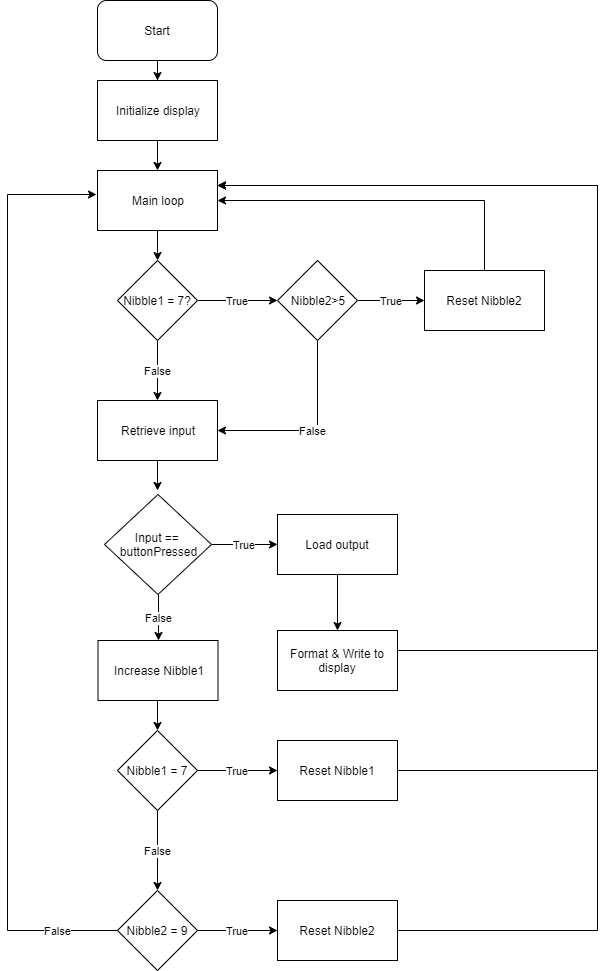

The diagram above was exported from draw.io. Its source (the exported page's mxGraphModel, read from the mxfile embedded in the PNG):
<mxGraphModel dx="1168" dy="669" grid="1" gridSize="10" guides="1" tooltips="1" connect="1" arrows="1" fold="1" page="1" pageScale="1" pageWidth="827" pageHeight="1169" math="0" shadow="0">
  <root>
    <mxCell id="0" />
    <mxCell id="1" parent="0" />
    <mxCell id="WCWU59l4fJKHTYe-b4Qp-2" style="edgeStyle=orthogonalEdgeStyle;rounded=0;orthogonalLoop=1;jettySize=auto;html=1;exitX=0.5;exitY=1;exitDx=0;exitDy=0;" edge="1" parent="1" source="WCWU59l4fJKHTYe-b4Qp-1" target="WCWU59l4fJKHTYe-b4Qp-3">
      <mxGeometry relative="1" as="geometry">
        <mxPoint x="270" y="130" as="targetPoint" />
      </mxGeometry>
    </mxCell>
    <mxCell id="WCWU59l4fJKHTYe-b4Qp-1" value="Start" style="rounded=1;whiteSpace=wrap;html=1;" vertex="1" parent="1">
      <mxGeometry x="210" y="50" width="120" height="60" as="geometry" />
    </mxCell>
    <mxCell id="WCWU59l4fJKHTYe-b4Qp-5" value="" style="edgeStyle=orthogonalEdgeStyle;rounded=0;orthogonalLoop=1;jettySize=auto;html=1;entryX=0.5;entryY=0;entryDx=0;entryDy=0;" edge="1" parent="1" source="WCWU59l4fJKHTYe-b4Qp-3" target="WCWU59l4fJKHTYe-b4Qp-6">
      <mxGeometry relative="1" as="geometry">
        <mxPoint x="270" y="220" as="targetPoint" />
      </mxGeometry>
    </mxCell>
    <mxCell id="WCWU59l4fJKHTYe-b4Qp-3" value="Initialize display" style="rounded=0;whiteSpace=wrap;html=1;" vertex="1" parent="1">
      <mxGeometry x="210" y="130" width="120" height="60" as="geometry" />
    </mxCell>
    <mxCell id="WCWU59l4fJKHTYe-b4Qp-18" style="edgeStyle=orthogonalEdgeStyle;rounded=0;orthogonalLoop=1;jettySize=auto;html=1;exitX=0.5;exitY=1;exitDx=0;exitDy=0;entryX=0.5;entryY=0;entryDx=0;entryDy=0;" edge="1" parent="1" source="WCWU59l4fJKHTYe-b4Qp-6" target="WCWU59l4fJKHTYe-b4Qp-10">
      <mxGeometry relative="1" as="geometry" />
    </mxCell>
    <mxCell id="WCWU59l4fJKHTYe-b4Qp-6" value="Main loop" style="rounded=0;whiteSpace=wrap;html=1;" vertex="1" parent="1">
      <mxGeometry x="210" y="220" width="120" height="60" as="geometry" />
    </mxCell>
    <mxCell id="WCWU59l4fJKHTYe-b4Qp-12" value="True" style="edgeStyle=orthogonalEdgeStyle;rounded=0;orthogonalLoop=1;jettySize=auto;html=1;" edge="1" parent="1" source="WCWU59l4fJKHTYe-b4Qp-10" target="WCWU59l4fJKHTYe-b4Qp-11">
      <mxGeometry relative="1" as="geometry" />
    </mxCell>
    <mxCell id="WCWU59l4fJKHTYe-b4Qp-20" value="False" style="edgeStyle=orthogonalEdgeStyle;rounded=0;orthogonalLoop=1;jettySize=auto;html=1;entryX=0.5;entryY=0;entryDx=0;entryDy=0;" edge="1" parent="1" source="WCWU59l4fJKHTYe-b4Qp-10" target="WCWU59l4fJKHTYe-b4Qp-21">
      <mxGeometry relative="1" as="geometry">
        <mxPoint x="270" y="470" as="targetPoint" />
      </mxGeometry>
    </mxCell>
    <mxCell id="WCWU59l4fJKHTYe-b4Qp-10" value="Nibble1 = 7?" style="rhombus;whiteSpace=wrap;html=1;" vertex="1" parent="1">
      <mxGeometry x="230" y="310" width="80" height="80" as="geometry" />
    </mxCell>
    <mxCell id="WCWU59l4fJKHTYe-b4Qp-14" value="True" style="edgeStyle=orthogonalEdgeStyle;rounded=0;orthogonalLoop=1;jettySize=auto;html=1;entryX=0;entryY=0.5;entryDx=0;entryDy=0;" edge="1" parent="1" source="WCWU59l4fJKHTYe-b4Qp-11" target="WCWU59l4fJKHTYe-b4Qp-15">
      <mxGeometry relative="1" as="geometry">
        <mxPoint x="550" y="350" as="targetPoint" />
      </mxGeometry>
    </mxCell>
    <mxCell id="WCWU59l4fJKHTYe-b4Qp-22" value="False" style="edgeStyle=orthogonalEdgeStyle;rounded=0;orthogonalLoop=1;jettySize=auto;html=1;exitX=0.5;exitY=1;exitDx=0;exitDy=0;entryX=1;entryY=0.5;entryDx=0;entryDy=0;" edge="1" parent="1" source="WCWU59l4fJKHTYe-b4Qp-11" target="WCWU59l4fJKHTYe-b4Qp-21">
      <mxGeometry relative="1" as="geometry" />
    </mxCell>
    <mxCell id="WCWU59l4fJKHTYe-b4Qp-11" value="Nibble2&amp;gt;5" style="rhombus;whiteSpace=wrap;html=1;" vertex="1" parent="1">
      <mxGeometry x="390" y="310" width="80" height="80" as="geometry" />
    </mxCell>
    <mxCell id="WCWU59l4fJKHTYe-b4Qp-16" style="edgeStyle=orthogonalEdgeStyle;rounded=0;orthogonalLoop=1;jettySize=auto;html=1;exitX=0.5;exitY=0;exitDx=0;exitDy=0;entryX=1;entryY=0.5;entryDx=0;entryDy=0;" edge="1" parent="1" source="WCWU59l4fJKHTYe-b4Qp-15" target="WCWU59l4fJKHTYe-b4Qp-6">
      <mxGeometry relative="1" as="geometry" />
    </mxCell>
    <mxCell id="WCWU59l4fJKHTYe-b4Qp-15" value="Reset Nibble2" style="rounded=0;whiteSpace=wrap;html=1;" vertex="1" parent="1">
      <mxGeometry x="537" y="320" width="120" height="60" as="geometry" />
    </mxCell>
    <mxCell id="WCWU59l4fJKHTYe-b4Qp-24" style="edgeStyle=orthogonalEdgeStyle;rounded=0;orthogonalLoop=1;jettySize=auto;html=1;exitX=0.5;exitY=1;exitDx=0;exitDy=0;" edge="1" parent="1" source="WCWU59l4fJKHTYe-b4Qp-21">
      <mxGeometry relative="1" as="geometry">
        <mxPoint x="270" y="540" as="targetPoint" />
      </mxGeometry>
    </mxCell>
    <mxCell id="WCWU59l4fJKHTYe-b4Qp-21" value="Retrieve input" style="rounded=0;whiteSpace=wrap;html=1;" vertex="1" parent="1">
      <mxGeometry x="210" y="450" width="120" height="60" as="geometry" />
    </mxCell>
    <mxCell id="WCWU59l4fJKHTYe-b4Qp-29" value="True" style="edgeStyle=orthogonalEdgeStyle;rounded=0;orthogonalLoop=1;jettySize=auto;html=1;exitX=1;exitY=0.5;exitDx=0;exitDy=0;entryX=0;entryY=0.5;entryDx=0;entryDy=0;" edge="1" parent="1" source="WCWU59l4fJKHTYe-b4Qp-23" target="WCWU59l4fJKHTYe-b4Qp-27">
      <mxGeometry relative="1" as="geometry" />
    </mxCell>
    <mxCell id="WCWU59l4fJKHTYe-b4Qp-32" value="False" style="edgeStyle=orthogonalEdgeStyle;rounded=0;orthogonalLoop=1;jettySize=auto;html=1;exitX=0.5;exitY=1;exitDx=0;exitDy=0;" edge="1" parent="1" source="WCWU59l4fJKHTYe-b4Qp-23" target="WCWU59l4fJKHTYe-b4Qp-33">
      <mxGeometry relative="1" as="geometry">
        <mxPoint x="271" y="710" as="targetPoint" />
      </mxGeometry>
    </mxCell>
    <mxCell id="WCWU59l4fJKHTYe-b4Qp-23" value="Input ==&amp;nbsp;&lt;br&gt;buttonPressed" style="rhombus;whiteSpace=wrap;html=1;" vertex="1" parent="1">
      <mxGeometry x="217" y="544" width="107" height="100" as="geometry" />
    </mxCell>
    <mxCell id="WCWU59l4fJKHTYe-b4Qp-31" value="" style="edgeStyle=orthogonalEdgeStyle;rounded=0;orthogonalLoop=1;jettySize=auto;html=1;" edge="1" parent="1" source="WCWU59l4fJKHTYe-b4Qp-27" target="WCWU59l4fJKHTYe-b4Qp-30">
      <mxGeometry relative="1" as="geometry" />
    </mxCell>
    <mxCell id="WCWU59l4fJKHTYe-b4Qp-27" value="Load output" style="rounded=0;whiteSpace=wrap;html=1;" vertex="1" parent="1">
      <mxGeometry x="390" y="564" width="120" height="60" as="geometry" />
    </mxCell>
    <mxCell id="WCWU59l4fJKHTYe-b4Qp-39" style="edgeStyle=orthogonalEdgeStyle;rounded=0;orthogonalLoop=1;jettySize=auto;html=1;exitX=1;exitY=0.5;exitDx=0;exitDy=0;entryX=1;entryY=0.25;entryDx=0;entryDy=0;" edge="1" parent="1" source="WCWU59l4fJKHTYe-b4Qp-30" target="WCWU59l4fJKHTYe-b4Qp-6">
      <mxGeometry relative="1" as="geometry">
        <mxPoint x="710" y="700" as="targetPoint" />
        <Array as="points">
          <mxPoint x="710" y="700" />
          <mxPoint x="710" y="235" />
        </Array>
      </mxGeometry>
    </mxCell>
    <mxCell id="WCWU59l4fJKHTYe-b4Qp-30" value="Format &amp;amp; Write to display" style="rounded=0;whiteSpace=wrap;html=1;" vertex="1" parent="1">
      <mxGeometry x="390" y="680" width="120" height="60" as="geometry" />
    </mxCell>
    <mxCell id="WCWU59l4fJKHTYe-b4Qp-41" style="edgeStyle=orthogonalEdgeStyle;rounded=0;orthogonalLoop=1;jettySize=auto;html=1;exitX=0.5;exitY=1;exitDx=0;exitDy=0;entryX=0.5;entryY=0;entryDx=0;entryDy=0;" edge="1" parent="1" source="WCWU59l4fJKHTYe-b4Qp-33" target="WCWU59l4fJKHTYe-b4Qp-34">
      <mxGeometry relative="1" as="geometry" />
    </mxCell>
    <mxCell id="WCWU59l4fJKHTYe-b4Qp-33" value="Increase Nibble1" style="rounded=0;whiteSpace=wrap;html=1;" vertex="1" parent="1">
      <mxGeometry x="210.5" y="690" width="120" height="60" as="geometry" />
    </mxCell>
    <mxCell id="WCWU59l4fJKHTYe-b4Qp-36" value="True" style="edgeStyle=orthogonalEdgeStyle;rounded=0;orthogonalLoop=1;jettySize=auto;html=1;entryX=0;entryY=0.5;entryDx=0;entryDy=0;" edge="1" parent="1" source="WCWU59l4fJKHTYe-b4Qp-34" target="WCWU59l4fJKHTYe-b4Qp-37">
      <mxGeometry relative="1" as="geometry">
        <mxPoint x="390" y="820" as="targetPoint" />
      </mxGeometry>
    </mxCell>
    <mxCell id="WCWU59l4fJKHTYe-b4Qp-43" value="False" style="edgeStyle=orthogonalEdgeStyle;rounded=0;orthogonalLoop=1;jettySize=auto;html=1;" edge="1" parent="1" source="WCWU59l4fJKHTYe-b4Qp-34" target="WCWU59l4fJKHTYe-b4Qp-42">
      <mxGeometry relative="1" as="geometry" />
    </mxCell>
    <mxCell id="WCWU59l4fJKHTYe-b4Qp-34" value="Nibble1 = 7" style="rhombus;whiteSpace=wrap;html=1;" vertex="1" parent="1">
      <mxGeometry x="230" y="780" width="80" height="80" as="geometry" />
    </mxCell>
    <mxCell id="WCWU59l4fJKHTYe-b4Qp-45" value="True" style="edgeStyle=orthogonalEdgeStyle;rounded=0;orthogonalLoop=1;jettySize=auto;html=1;" edge="1" parent="1" source="WCWU59l4fJKHTYe-b4Qp-42">
      <mxGeometry relative="1" as="geometry">
        <mxPoint x="390" y="980" as="targetPoint" />
      </mxGeometry>
    </mxCell>
    <mxCell id="WCWU59l4fJKHTYe-b4Qp-48" value="False" style="edgeStyle=orthogonalEdgeStyle;rounded=0;orthogonalLoop=1;jettySize=auto;html=1;exitX=0;exitY=0.5;exitDx=0;exitDy=0;entryX=-0.008;entryY=0.4;entryDx=0;entryDy=0;entryPerimeter=0;" edge="1" parent="1" source="WCWU59l4fJKHTYe-b4Qp-42" target="WCWU59l4fJKHTYe-b4Qp-6">
      <mxGeometry x="-0.8717" relative="1" as="geometry">
        <Array as="points">
          <mxPoint x="120" y="980" />
          <mxPoint x="120" y="244" />
        </Array>
        <mxPoint as="offset" />
      </mxGeometry>
    </mxCell>
    <mxCell id="WCWU59l4fJKHTYe-b4Qp-42" value="Nibble2 = 9" style="rhombus;whiteSpace=wrap;html=1;" vertex="1" parent="1">
      <mxGeometry x="230" y="940" width="80" height="80" as="geometry" />
    </mxCell>
    <mxCell id="WCWU59l4fJKHTYe-b4Qp-38" style="edgeStyle=orthogonalEdgeStyle;rounded=0;orthogonalLoop=1;jettySize=auto;html=1;exitX=1;exitY=0.5;exitDx=0;exitDy=0;entryX=1;entryY=0.25;entryDx=0;entryDy=0;" edge="1" parent="1" source="WCWU59l4fJKHTYe-b4Qp-37" target="WCWU59l4fJKHTYe-b4Qp-6">
      <mxGeometry relative="1" as="geometry">
        <Array as="points">
          <mxPoint x="710" y="820" />
          <mxPoint x="710" y="235" />
        </Array>
      </mxGeometry>
    </mxCell>
    <mxCell id="WCWU59l4fJKHTYe-b4Qp-37" value="Reset Nibble1" style="rounded=0;whiteSpace=wrap;html=1;" vertex="1" parent="1">
      <mxGeometry x="390" y="790" width="120" height="60" as="geometry" />
    </mxCell>
    <mxCell id="WCWU59l4fJKHTYe-b4Qp-47" style="edgeStyle=orthogonalEdgeStyle;rounded=0;orthogonalLoop=1;jettySize=auto;html=1;exitX=1;exitY=0.5;exitDx=0;exitDy=0;entryX=1;entryY=0.25;entryDx=0;entryDy=0;" edge="1" parent="1" source="WCWU59l4fJKHTYe-b4Qp-46" target="WCWU59l4fJKHTYe-b4Qp-6">
      <mxGeometry relative="1" as="geometry">
        <Array as="points">
          <mxPoint x="710" y="980" />
          <mxPoint x="710" y="235" />
        </Array>
      </mxGeometry>
    </mxCell>
    <mxCell id="WCWU59l4fJKHTYe-b4Qp-46" value="Reset Nibble2" style="rounded=0;whiteSpace=wrap;html=1;" vertex="1" parent="1">
      <mxGeometry x="390" y="950" width="120" height="60" as="geometry" />
    </mxCell>
  </root>
</mxGraphModel>